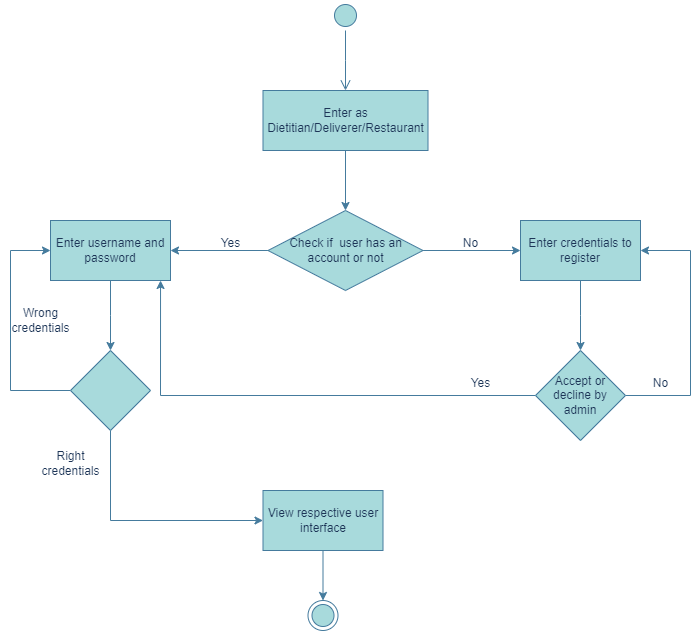

The diagram above was exported from draw.io. Its source (the exported page's mxGraphModel, read from the mxfile embedded in the PNG):
<mxGraphModel dx="1050" dy="573" grid="1" gridSize="10" guides="1" tooltips="1" connect="1" arrows="1" fold="1" page="1" pageScale="1" pageWidth="827" pageHeight="1169" math="0" shadow="0">
  <root>
    <mxCell id="0" />
    <mxCell id="1" parent="0" />
    <mxCell id="TgppFlMYF9H-FEHuYAvW-1" value="" style="ellipse;html=1;shape=startState;fillColor=#A8DADC;strokeColor=#457B9D;labelBackgroundColor=none;fontColor=#1D3557;rounded=0;" parent="1" vertex="1">
      <mxGeometry x="360" y="10" width="30" height="30" as="geometry" />
    </mxCell>
    <mxCell id="TgppFlMYF9H-FEHuYAvW-2" value="" style="edgeStyle=orthogonalEdgeStyle;html=1;verticalAlign=bottom;endArrow=open;endSize=8;strokeColor=#457B9D;rounded=0;labelBackgroundColor=none;fontColor=default;" parent="1" source="TgppFlMYF9H-FEHuYAvW-1" edge="1">
      <mxGeometry relative="1" as="geometry">
        <mxPoint x="375" y="100" as="targetPoint" />
      </mxGeometry>
    </mxCell>
    <mxCell id="TgppFlMYF9H-FEHuYAvW-9" value="" style="edgeStyle=orthogonalEdgeStyle;rounded=0;orthogonalLoop=1;jettySize=auto;html=1;labelBackgroundColor=none;strokeColor=#457B9D;fontColor=default;" parent="1" source="TgppFlMYF9H-FEHuYAvW-6" target="TgppFlMYF9H-FEHuYAvW-7" edge="1">
      <mxGeometry relative="1" as="geometry" />
    </mxCell>
    <mxCell id="TgppFlMYF9H-FEHuYAvW-6" value="Enter as Dietitian/Deliverer/Restaurant" style="rounded=0;whiteSpace=wrap;html=1;align=center;fillColor=#A8DADC;strokeColor=#457B9D;labelBackgroundColor=none;fontColor=#1D3557;" parent="1" vertex="1">
      <mxGeometry x="292.5" y="100" width="165" height="60" as="geometry" />
    </mxCell>
    <mxCell id="TgppFlMYF9H-FEHuYAvW-11" value="" style="edgeStyle=orthogonalEdgeStyle;rounded=0;orthogonalLoop=1;jettySize=auto;html=1;labelBackgroundColor=none;strokeColor=#457B9D;fontColor=default;" parent="1" source="TgppFlMYF9H-FEHuYAvW-7" target="TgppFlMYF9H-FEHuYAvW-10" edge="1">
      <mxGeometry relative="1" as="geometry" />
    </mxCell>
    <mxCell id="TgppFlMYF9H-FEHuYAvW-14" value="" style="edgeStyle=orthogonalEdgeStyle;rounded=0;orthogonalLoop=1;jettySize=auto;html=1;labelBackgroundColor=none;strokeColor=#457B9D;fontColor=default;" parent="1" source="TgppFlMYF9H-FEHuYAvW-7" target="TgppFlMYF9H-FEHuYAvW-13" edge="1">
      <mxGeometry relative="1" as="geometry" />
    </mxCell>
    <mxCell id="TgppFlMYF9H-FEHuYAvW-7" value="Check if&amp;nbsp; user has an account or not" style="rhombus;whiteSpace=wrap;html=1;labelBackgroundColor=none;rounded=0;shadow=0;arcSize=0;fillColor=#A8DADC;strokeColor=#457B9D;fontColor=#1D3557;" parent="1" vertex="1">
      <mxGeometry x="297.5" y="220" width="155" height="80" as="geometry" />
    </mxCell>
    <mxCell id="TgppFlMYF9H-FEHuYAvW-17" value="" style="edgeStyle=orthogonalEdgeStyle;rounded=0;orthogonalLoop=1;jettySize=auto;html=1;labelBackgroundColor=none;strokeColor=#457B9D;fontColor=default;" parent="1" source="TgppFlMYF9H-FEHuYAvW-10" edge="1">
      <mxGeometry relative="1" as="geometry">
        <mxPoint x="140" y="360" as="targetPoint" />
      </mxGeometry>
    </mxCell>
    <mxCell id="TgppFlMYF9H-FEHuYAvW-10" value="Enter username and password" style="rounded=0;whiteSpace=wrap;html=1;labelBackgroundColor=none;fillColor=#A8DADC;strokeColor=#457B9D;fontColor=#1D3557;" parent="1" vertex="1">
      <mxGeometry x="80" y="230" width="120" height="60" as="geometry" />
    </mxCell>
    <mxCell id="TgppFlMYF9H-FEHuYAvW-12" value="Yes" style="text;html=1;align=center;verticalAlign=middle;resizable=0;points=[];autosize=1;strokeColor=none;fillColor=none;labelBackgroundColor=none;fontColor=#1D3557;rounded=0;" parent="1" vertex="1">
      <mxGeometry x="240" y="238" width="40" height="30" as="geometry" />
    </mxCell>
    <mxCell id="TgppFlMYF9H-FEHuYAvW-30" value="" style="edgeStyle=orthogonalEdgeStyle;rounded=0;orthogonalLoop=1;jettySize=auto;html=1;labelBackgroundColor=none;strokeColor=#457B9D;fontColor=default;" parent="1" source="TgppFlMYF9H-FEHuYAvW-13" edge="1">
      <mxGeometry relative="1" as="geometry">
        <mxPoint x="610" y="360" as="targetPoint" />
      </mxGeometry>
    </mxCell>
    <mxCell id="TgppFlMYF9H-FEHuYAvW-13" value="Enter credentials to register" style="rounded=0;whiteSpace=wrap;html=1;labelBackgroundColor=none;fillColor=#A8DADC;strokeColor=#457B9D;fontColor=#1D3557;" parent="1" vertex="1">
      <mxGeometry x="550" y="230" width="120" height="60" as="geometry" />
    </mxCell>
    <mxCell id="TgppFlMYF9H-FEHuYAvW-15" value="No" style="text;html=1;align=center;verticalAlign=middle;resizable=0;points=[];autosize=1;strokeColor=none;fillColor=none;labelBackgroundColor=none;fontColor=#1D3557;rounded=0;" parent="1" vertex="1">
      <mxGeometry x="480" y="238" width="40" height="30" as="geometry" />
    </mxCell>
    <mxCell id="TgppFlMYF9H-FEHuYAvW-23" style="edgeStyle=orthogonalEdgeStyle;rounded=0;orthogonalLoop=1;jettySize=auto;html=1;exitX=0;exitY=0.5;exitDx=0;exitDy=0;entryX=0;entryY=0.5;entryDx=0;entryDy=0;labelBackgroundColor=none;strokeColor=#457B9D;fontColor=default;" parent="1" source="TgppFlMYF9H-FEHuYAvW-19" target="TgppFlMYF9H-FEHuYAvW-10" edge="1">
      <mxGeometry relative="1" as="geometry">
        <mxPoint x="60" y="290" as="targetPoint" />
        <Array as="points">
          <mxPoint x="40" y="400" />
          <mxPoint x="40" y="260" />
        </Array>
      </mxGeometry>
    </mxCell>
    <mxCell id="TgppFlMYF9H-FEHuYAvW-27" style="edgeStyle=orthogonalEdgeStyle;rounded=0;orthogonalLoop=1;jettySize=auto;html=1;exitX=0.5;exitY=1;exitDx=0;exitDy=0;entryX=0;entryY=0.5;entryDx=0;entryDy=0;labelBackgroundColor=none;strokeColor=#457B9D;fontColor=default;" parent="1" source="TgppFlMYF9H-FEHuYAvW-19" target="TgppFlMYF9H-FEHuYAvW-26" edge="1">
      <mxGeometry relative="1" as="geometry" />
    </mxCell>
    <mxCell id="TgppFlMYF9H-FEHuYAvW-19" value="" style="rhombus;whiteSpace=wrap;html=1;labelBackgroundColor=none;fillColor=#A8DADC;strokeColor=#457B9D;rounded=0;arcSize=0;fontColor=#1D3557;" parent="1" vertex="1">
      <mxGeometry x="100" y="360" width="80" height="80" as="geometry" />
    </mxCell>
    <mxCell id="TgppFlMYF9H-FEHuYAvW-25" value="Wrong&lt;br&gt;credentials" style="text;html=1;align=center;verticalAlign=middle;resizable=0;points=[];autosize=1;strokeColor=none;fillColor=none;labelBackgroundColor=none;fontColor=#1D3557;rounded=0;" parent="1" vertex="1">
      <mxGeometry x="30" y="310" width="80" height="40" as="geometry" />
    </mxCell>
    <mxCell id="TgppFlMYF9H-FEHuYAvW-37" value="" style="edgeStyle=orthogonalEdgeStyle;rounded=0;orthogonalLoop=1;jettySize=auto;html=1;labelBackgroundColor=none;strokeColor=#457B9D;fontColor=default;" parent="1" source="TgppFlMYF9H-FEHuYAvW-26" target="TgppFlMYF9H-FEHuYAvW-36" edge="1">
      <mxGeometry relative="1" as="geometry" />
    </mxCell>
    <mxCell id="TgppFlMYF9H-FEHuYAvW-26" value="View respective user interface" style="rounded=0;whiteSpace=wrap;html=1;labelBackgroundColor=none;fillColor=#A8DADC;strokeColor=#457B9D;fontColor=#1D3557;" parent="1" vertex="1">
      <mxGeometry x="292.5" y="500" width="120" height="60" as="geometry" />
    </mxCell>
    <mxCell id="TgppFlMYF9H-FEHuYAvW-28" value="Right&lt;br&gt;credentials" style="text;html=1;align=center;verticalAlign=middle;resizable=0;points=[];autosize=1;strokeColor=none;fillColor=none;labelBackgroundColor=none;fontColor=#1D3557;rounded=0;" parent="1" vertex="1">
      <mxGeometry x="60" y="453" width="80" height="40" as="geometry" />
    </mxCell>
    <mxCell id="TgppFlMYF9H-FEHuYAvW-32" style="edgeStyle=orthogonalEdgeStyle;rounded=0;orthogonalLoop=1;jettySize=auto;html=1;exitX=0;exitY=0.5;exitDx=0;exitDy=0;entryX=0.917;entryY=1;entryDx=0;entryDy=0;entryPerimeter=0;labelBackgroundColor=none;strokeColor=#457B9D;fontColor=default;" parent="1" source="TgppFlMYF9H-FEHuYAvW-31" target="TgppFlMYF9H-FEHuYAvW-10" edge="1">
      <mxGeometry relative="1" as="geometry">
        <Array as="points">
          <mxPoint x="190" y="405" />
        </Array>
      </mxGeometry>
    </mxCell>
    <mxCell id="TgppFlMYF9H-FEHuYAvW-34" style="edgeStyle=orthogonalEdgeStyle;rounded=0;orthogonalLoop=1;jettySize=auto;html=1;exitX=1;exitY=0.5;exitDx=0;exitDy=0;entryX=1;entryY=0.5;entryDx=0;entryDy=0;labelBackgroundColor=none;strokeColor=#457B9D;fontColor=default;" parent="1" source="TgppFlMYF9H-FEHuYAvW-31" target="TgppFlMYF9H-FEHuYAvW-13" edge="1">
      <mxGeometry relative="1" as="geometry">
        <Array as="points">
          <mxPoint x="720" y="405" />
          <mxPoint x="720" y="260" />
        </Array>
      </mxGeometry>
    </mxCell>
    <mxCell id="TgppFlMYF9H-FEHuYAvW-31" value="Accept or decline by admin" style="rhombus;whiteSpace=wrap;html=1;labelBackgroundColor=none;fillColor=#A8DADC;strokeColor=#457B9D;rounded=0;arcSize=0;fontColor=#1D3557;" parent="1" vertex="1">
      <mxGeometry x="565" y="360" width="90" height="90" as="geometry" />
    </mxCell>
    <mxCell id="TgppFlMYF9H-FEHuYAvW-33" value="Yes" style="text;html=1;align=center;verticalAlign=middle;resizable=0;points=[];autosize=1;strokeColor=none;fillColor=none;labelBackgroundColor=none;fontColor=#1D3557;rounded=0;" parent="1" vertex="1">
      <mxGeometry x="490" y="378" width="40" height="30" as="geometry" />
    </mxCell>
    <mxCell id="TgppFlMYF9H-FEHuYAvW-35" value="No" style="text;html=1;align=center;verticalAlign=middle;resizable=0;points=[];autosize=1;strokeColor=none;fillColor=none;labelBackgroundColor=none;fontColor=#1D3557;rounded=0;" parent="1" vertex="1">
      <mxGeometry x="670" y="378" width="40" height="30" as="geometry" />
    </mxCell>
    <mxCell id="TgppFlMYF9H-FEHuYAvW-36" value="" style="ellipse;html=1;shape=endState;fillColor=#A8DADC;strokeColor=#457B9D;labelBackgroundColor=none;fontColor=#1D3557;rounded=0;" parent="1" vertex="1">
      <mxGeometry x="337.5" y="610" width="30" height="30" as="geometry" />
    </mxCell>
  </root>
</mxGraphModel>